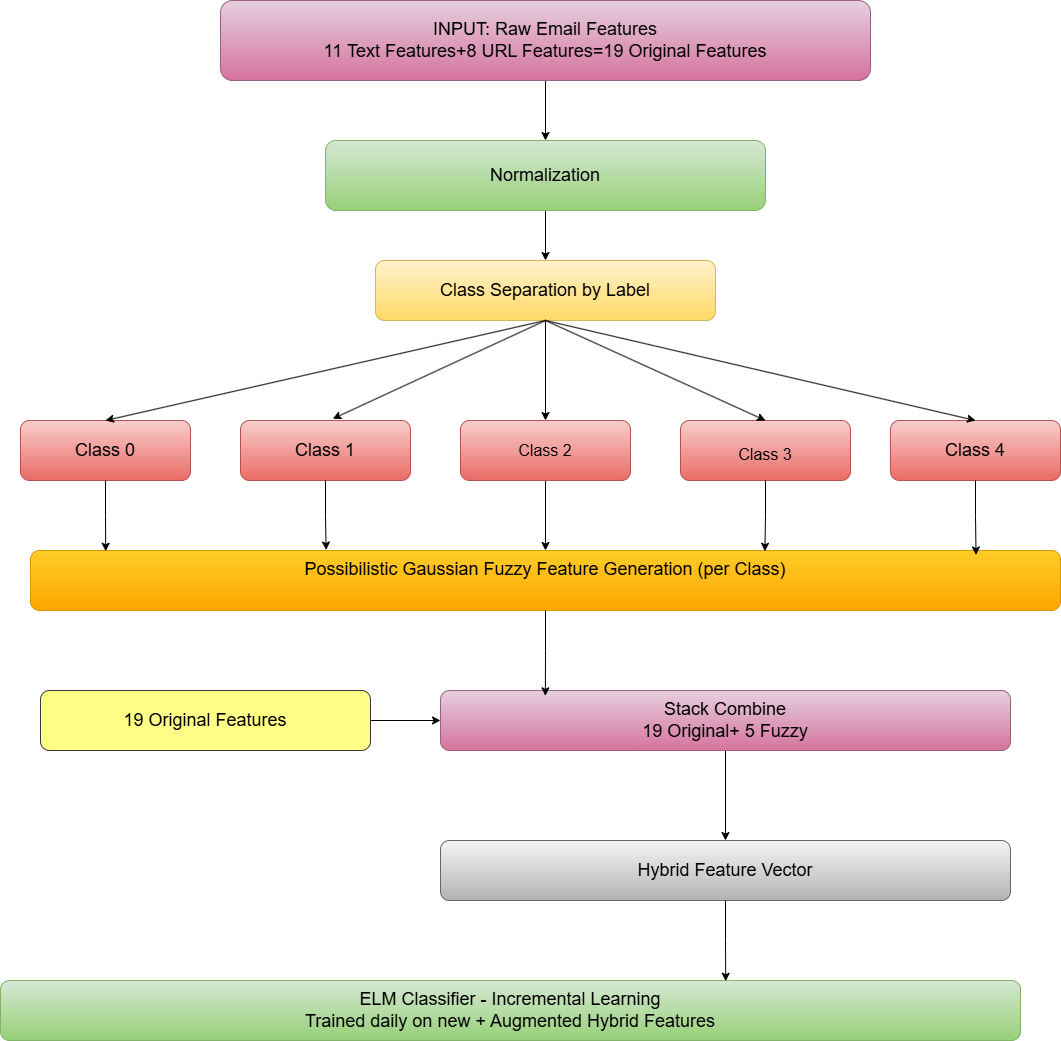

The diagram above was exported from draw.io. Its source (the exported page's mxGraphModel, read from the mxfile embedded in the PNG):
<mxGraphModel dx="2207" dy="1147" grid="1" gridSize="10" guides="1" tooltips="1" connect="1" arrows="1" fold="1" page="1" pageScale="1" pageWidth="1169" pageHeight="1654" math="0" shadow="0">
  <root>
    <mxCell id="0" />
    <mxCell id="1" parent="0" />
    <mxCell id="-VXUqOZMXMihGpQYNIhT-3" edge="1" parent="1" source="-VXUqOZMXMihGpQYNIhT-1" style="edgeStyle=orthogonalEdgeStyle;rounded=0;orthogonalLoop=1;jettySize=auto;html=1;entryX=0.5;entryY=0;entryDx=0;entryDy=0;" target="-VXUqOZMXMihGpQYNIhT-2">
      <mxGeometry relative="1" as="geometry" />
    </mxCell>
    <mxCell id="-VXUqOZMXMihGpQYNIhT-1" parent="1" style="rounded=1;whiteSpace=wrap;html=1;fillColor=#e6d0de;gradientColor=#d5739d;strokeColor=#996185;" value="&lt;font style=&quot;font-size: 18px;&quot;&gt;INPUT: Raw Email Features&lt;br&gt;11 Text Features+8 URL Features=19 Original Features&lt;/font&gt;" vertex="1">
      <mxGeometry height="80" width="650" x="250" y="120" as="geometry" />
    </mxCell>
    <mxCell id="-VXUqOZMXMihGpQYNIhT-5" edge="1" parent="1" source="-VXUqOZMXMihGpQYNIhT-2" style="edgeStyle=orthogonalEdgeStyle;rounded=0;orthogonalLoop=1;jettySize=auto;html=1;entryX=0.5;entryY=0;entryDx=0;entryDy=0;" target="-VXUqOZMXMihGpQYNIhT-4">
      <mxGeometry relative="1" as="geometry" />
    </mxCell>
    <mxCell id="-VXUqOZMXMihGpQYNIhT-2" parent="1" style="rounded=1;whiteSpace=wrap;html=1;fillColor=#d5e8d4;gradientColor=#97d077;strokeColor=#82b366;" value="&lt;div&gt;&lt;font style=&quot;font-size: 18px;&quot;&gt;&lt;br&gt;&lt;/font&gt;&lt;/div&gt;&lt;font style=&quot;font-size: 18px;&quot;&gt;Normalization&lt;br&gt;&lt;br&gt;&lt;/font&gt;" vertex="1">
      <mxGeometry height="70" width="440" x="355" y="260" as="geometry" />
    </mxCell>
    <mxCell id="-VXUqOZMXMihGpQYNIhT-12" edge="1" parent="1" source="-VXUqOZMXMihGpQYNIhT-4" style="edgeStyle=orthogonalEdgeStyle;rounded=0;orthogonalLoop=1;jettySize=auto;html=1;entryX=0.5;entryY=0;entryDx=0;entryDy=0;" target="-VXUqOZMXMihGpQYNIhT-10">
      <mxGeometry relative="1" as="geometry" />
    </mxCell>
    <mxCell id="-VXUqOZMXMihGpQYNIhT-4" parent="1" style="rounded=1;whiteSpace=wrap;html=1;fillColor=#fff2cc;gradientColor=#ffd966;strokeColor=#d6b656;" value="&lt;font style=&quot;font-size: 18px;&quot;&gt;Class Separation by Label&lt;/font&gt;" vertex="1">
      <mxGeometry height="60" width="340" x="405" y="380" as="geometry" />
    </mxCell>
    <mxCell id="-VXUqOZMXMihGpQYNIhT-6" parent="1" style="rounded=1;whiteSpace=wrap;html=1;fillColor=#f8cecc;gradientColor=#ea6b66;strokeColor=#b85450;" value="&lt;font style=&quot;font-size: 18px;&quot;&gt;Class 0&lt;br&gt;&lt;/font&gt;" vertex="1">
      <mxGeometry height="60" width="170" x="50" y="540" as="geometry" />
    </mxCell>
    <mxCell id="-VXUqOZMXMihGpQYNIhT-8" parent="1" style="rounded=1;whiteSpace=wrap;html=1;fillColor=#f8cecc;gradientColor=#ea6b66;strokeColor=#b85450;" value="&lt;font style=&quot;font-size: 18px;&quot;&gt;Class 4&lt;br&gt;&lt;/font&gt;" vertex="1">
      <mxGeometry height="60" width="170" x="920" y="540" as="geometry" />
    </mxCell>
    <mxCell id="-VXUqOZMXMihGpQYNIhT-9" parent="1" style="rounded=1;whiteSpace=wrap;html=1;fillColor=#f8cecc;gradientColor=#ea6b66;strokeColor=#b85450;" value="&lt;div&gt;&lt;font style=&quot;font-size: 18px;&quot;&gt;&lt;br&gt;&lt;/font&gt;&lt;/div&gt;&lt;font size=&quot;3&quot;&gt;Class 3&lt;/font&gt;&lt;div&gt;&lt;div&gt;&lt;br&gt;&lt;/div&gt;&lt;/div&gt;" vertex="1">
      <mxGeometry height="60" width="170" x="710" y="540" as="geometry" />
    </mxCell>
    <mxCell id="-VXUqOZMXMihGpQYNIhT-21" edge="1" parent="1" source="-VXUqOZMXMihGpQYNIhT-10" style="edgeStyle=orthogonalEdgeStyle;rounded=0;orthogonalLoop=1;jettySize=auto;html=1;" target="-VXUqOZMXMihGpQYNIhT-17">
      <mxGeometry relative="1" as="geometry" />
    </mxCell>
    <mxCell id="-VXUqOZMXMihGpQYNIhT-10" parent="1" style="rounded=1;whiteSpace=wrap;html=1;fillColor=#f8cecc;gradientColor=#ea6b66;strokeColor=#b85450;" value="&lt;div&gt;&lt;span style=&quot;font-size: medium; background-color: transparent; color: light-dark(rgb(0, 0, 0), rgb(255, 255, 255));&quot;&gt;Class 2&lt;/span&gt;&lt;/div&gt;" vertex="1">
      <mxGeometry height="60" width="170" x="490" y="540" as="geometry" />
    </mxCell>
    <mxCell id="-VXUqOZMXMihGpQYNIhT-11" parent="1" style="rounded=1;whiteSpace=wrap;html=1;fillColor=#f8cecc;gradientColor=#ea6b66;strokeColor=#b85450;" value="&lt;font style=&quot;font-size: 18px;&quot;&gt;Class 1&lt;br&gt;&lt;/font&gt;" vertex="1">
      <mxGeometry height="60" width="170" x="270" y="540" as="geometry" />
    </mxCell>
    <mxCell id="-VXUqOZMXMihGpQYNIhT-13" edge="1" parent="1" source="-VXUqOZMXMihGpQYNIhT-4" style="endArrow=classic;html=1;rounded=0;exitX=0.5;exitY=1;exitDx=0;exitDy=0;" value="">
      <mxGeometry height="50" relative="1" width="50" as="geometry">
        <mxPoint x="570" y="440" as="sourcePoint" />
        <mxPoint x="135" y="540" as="targetPoint" />
      </mxGeometry>
    </mxCell>
    <mxCell id="-VXUqOZMXMihGpQYNIhT-14" edge="1" parent="1" source="-VXUqOZMXMihGpQYNIhT-4" style="endArrow=classic;html=1;rounded=0;entryX=0.543;entryY=-0.029;entryDx=0;entryDy=0;entryPerimeter=0;exitX=0.5;exitY=1;exitDx=0;exitDy=0;" target="-VXUqOZMXMihGpQYNIhT-11" value="">
      <mxGeometry height="50" relative="1" width="50" as="geometry">
        <mxPoint x="560" y="460" as="sourcePoint" />
        <mxPoint x="610" y="410" as="targetPoint" />
      </mxGeometry>
    </mxCell>
    <mxCell id="-VXUqOZMXMihGpQYNIhT-15" edge="1" parent="1" source="-VXUqOZMXMihGpQYNIhT-4" style="endArrow=classic;html=1;rounded=0;entryX=0.5;entryY=0;entryDx=0;entryDy=0;exitX=0.5;exitY=1;exitDx=0;exitDy=0;" target="-VXUqOZMXMihGpQYNIhT-8" value="">
      <mxGeometry height="50" relative="1" width="50" as="geometry">
        <mxPoint x="585" y="450" as="sourcePoint" />
        <mxPoint x="372" y="548" as="targetPoint" />
      </mxGeometry>
    </mxCell>
    <mxCell id="-VXUqOZMXMihGpQYNIhT-16" edge="1" parent="1" source="-VXUqOZMXMihGpQYNIhT-4" style="endArrow=classic;html=1;rounded=0;entryX=0.5;entryY=0;entryDx=0;entryDy=0;exitX=0.5;exitY=1;exitDx=0;exitDy=0;" target="-VXUqOZMXMihGpQYNIhT-9" value="">
      <mxGeometry height="50" relative="1" width="50" as="geometry">
        <mxPoint x="585" y="450" as="sourcePoint" />
        <mxPoint x="372" y="548" as="targetPoint" />
      </mxGeometry>
    </mxCell>
    <mxCell id="-VXUqOZMXMihGpQYNIhT-17" parent="1" style="rounded=1;whiteSpace=wrap;html=1;fillColor=#ffcd28;gradientColor=#ffa500;strokeColor=#d79b00;" value="&lt;font style=&quot;font-size: 18px;&quot;&gt;Possibilistic Gaussian Fuzzy Feature Generation (per Class)&lt;br&gt;&lt;br&gt;&lt;/font&gt;" vertex="1">
      <mxGeometry height="60" width="1030" x="60" y="670" as="geometry" />
    </mxCell>
    <mxCell id="-VXUqOZMXMihGpQYNIhT-19" edge="1" parent="1" source="-VXUqOZMXMihGpQYNIhT-6" style="edgeStyle=orthogonalEdgeStyle;rounded=0;orthogonalLoop=1;jettySize=auto;html=1;entryX=0.073;entryY=0.013;entryDx=0;entryDy=0;entryPerimeter=0;" target="-VXUqOZMXMihGpQYNIhT-17">
      <mxGeometry relative="1" as="geometry" />
    </mxCell>
    <mxCell id="-VXUqOZMXMihGpQYNIhT-20" edge="1" parent="1" source="-VXUqOZMXMihGpQYNIhT-11" style="edgeStyle=orthogonalEdgeStyle;rounded=0;orthogonalLoop=1;jettySize=auto;html=1;entryX=0.287;entryY=-0.008;entryDx=0;entryDy=0;entryPerimeter=0;" target="-VXUqOZMXMihGpQYNIhT-17">
      <mxGeometry relative="1" as="geometry" />
    </mxCell>
    <mxCell id="-VXUqOZMXMihGpQYNIhT-23" edge="1" parent="1" source="-VXUqOZMXMihGpQYNIhT-9" style="edgeStyle=orthogonalEdgeStyle;rounded=0;orthogonalLoop=1;jettySize=auto;html=1;entryX=0.713;entryY=0.013;entryDx=0;entryDy=0;entryPerimeter=0;" target="-VXUqOZMXMihGpQYNIhT-17">
      <mxGeometry relative="1" as="geometry" />
    </mxCell>
    <mxCell id="-VXUqOZMXMihGpQYNIhT-24" edge="1" parent="1" source="-VXUqOZMXMihGpQYNIhT-8" style="edgeStyle=orthogonalEdgeStyle;rounded=0;orthogonalLoop=1;jettySize=auto;html=1;entryX=0.918;entryY=0.075;entryDx=0;entryDy=0;entryPerimeter=0;" target="-VXUqOZMXMihGpQYNIhT-17">
      <mxGeometry relative="1" as="geometry" />
    </mxCell>
    <mxCell id="-VXUqOZMXMihGpQYNIhT-34" edge="1" parent="1" source="-VXUqOZMXMihGpQYNIhT-26" style="edgeStyle=orthogonalEdgeStyle;rounded=0;orthogonalLoop=1;jettySize=auto;html=1;" target="-VXUqOZMXMihGpQYNIhT-30">
      <mxGeometry relative="1" as="geometry" />
    </mxCell>
    <mxCell id="-VXUqOZMXMihGpQYNIhT-26" parent="1" style="rounded=1;whiteSpace=wrap;html=1;fillColor=#e6d0de;strokeColor=#996185;gradientColor=#d5739d;" value="&lt;font style=&quot;font-size: 18px;&quot;&gt;Stack Combine&lt;br&gt;19 Original+ 5 Fuzzy&lt;/font&gt;" vertex="1">
      <mxGeometry height="60" width="570" x="470" y="810" as="geometry" />
    </mxCell>
    <mxCell id="-VXUqOZMXMihGpQYNIhT-28" edge="1" parent="1" source="-VXUqOZMXMihGpQYNIhT-27" style="edgeStyle=orthogonalEdgeStyle;rounded=0;orthogonalLoop=1;jettySize=auto;html=1;entryX=0;entryY=0.5;entryDx=0;entryDy=0;" target="-VXUqOZMXMihGpQYNIhT-26">
      <mxGeometry relative="1" as="geometry" />
    </mxCell>
    <mxCell id="-VXUqOZMXMihGpQYNIhT-27" parent="1" style="rounded=1;whiteSpace=wrap;html=1;fillColor=#ffff88;strokeColor=#36393d;" value="&lt;font style=&quot;font-size: 18px;&quot;&gt;19 Original Features&lt;/font&gt;" vertex="1">
      <mxGeometry height="60" width="330" x="70" y="810" as="geometry" />
    </mxCell>
    <mxCell id="-VXUqOZMXMihGpQYNIhT-30" parent="1" style="rounded=1;whiteSpace=wrap;html=1;fillColor=#f5f5f5;gradientColor=#b3b3b3;strokeColor=#666666;" value="&lt;font style=&quot;font-size: 18px;&quot;&gt;Hybrid Feature Vector&lt;/font&gt;" vertex="1">
      <mxGeometry height="60" width="570" x="470" y="960" as="geometry" />
    </mxCell>
    <mxCell id="-VXUqOZMXMihGpQYNIhT-31" parent="1" style="rounded=1;whiteSpace=wrap;html=1;fillColor=#d5e8d4;gradientColor=#97d077;strokeColor=#82b366;" value="&lt;font style=&quot;font-size: 18px;&quot;&gt;ELM Classifier - Incremental Learning&lt;br&gt;Trained daily on new + Augmented Hybrid Features&lt;/font&gt;" vertex="1">
      <mxGeometry height="60" width="1020" x="30" y="1100" as="geometry" />
    </mxCell>
    <mxCell id="-VXUqOZMXMihGpQYNIhT-35" edge="1" parent="1" source="-VXUqOZMXMihGpQYNIhT-30" style="edgeStyle=orthogonalEdgeStyle;rounded=0;orthogonalLoop=1;jettySize=auto;html=1;entryX=0.711;entryY=0.013;entryDx=0;entryDy=0;entryPerimeter=0;" target="-VXUqOZMXMihGpQYNIhT-31">
      <mxGeometry relative="1" as="geometry" />
    </mxCell>
    <mxCell id="7SG1PVIdMzGw9m6g1yKY-8" edge="1" parent="1" source="-VXUqOZMXMihGpQYNIhT-17" style="edgeStyle=orthogonalEdgeStyle;rounded=0;orthogonalLoop=1;jettySize=auto;html=1;entryX=0.184;entryY=0.089;entryDx=0;entryDy=0;entryPerimeter=0;" target="-VXUqOZMXMihGpQYNIhT-26">
      <mxGeometry relative="1" as="geometry" />
    </mxCell>
  </root>
</mxGraphModel>